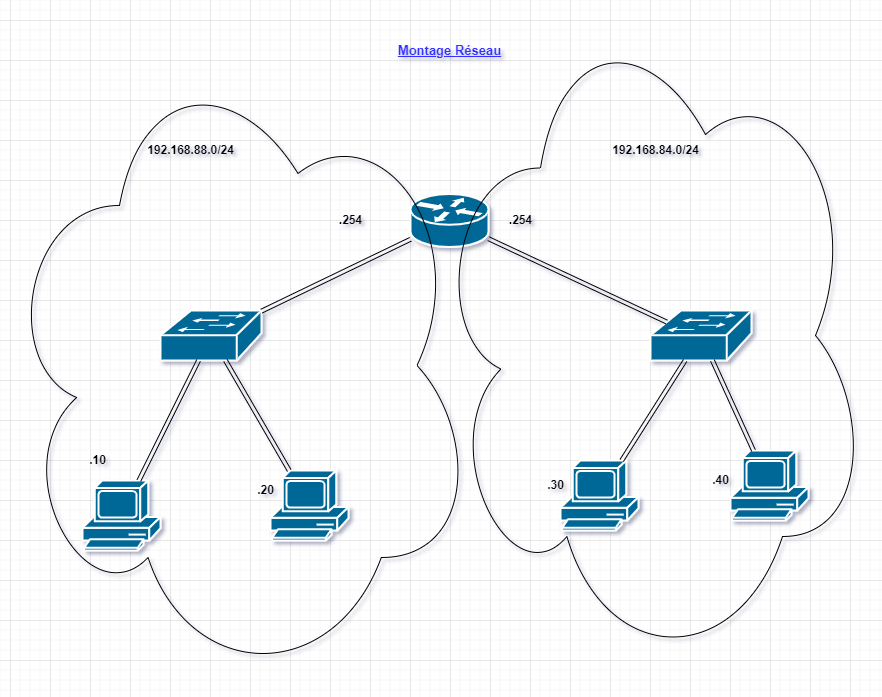

The diagram above was exported from draw.io. Its source (the exported page's mxGraphModel, read from the mxfile embedded in the PNG):
<mxGraphModel dx="1695" dy="1722" grid="1" gridSize="10" guides="1" tooltips="1" connect="1" arrows="1" fold="1" page="1" pageScale="1" pageWidth="827" pageHeight="1169" background="#FFFFFF" math="0" shadow="0">
  <root>
    <mxCell id="0" />
    <mxCell id="1" parent="0" />
    <mxCell id="hCCnYZY5B-3dmp7U9iXp-1" value="" style="shape=mxgraph.cisco.computers_and_peripherals.pc;sketch=0;html=1;pointerEvents=1;dashed=0;fillColor=#036897;strokeColor=#ffffff;strokeWidth=2;verticalLabelPosition=bottom;verticalAlign=top;align=center;outlineConnect=0;" vertex="1" parent="1">
      <mxGeometry x="510" y="360" width="78" height="70" as="geometry" />
    </mxCell>
    <mxCell id="hCCnYZY5B-3dmp7U9iXp-2" value="" style="shape=mxgraph.cisco.computers_and_peripherals.pc;sketch=0;html=1;pointerEvents=1;dashed=0;fillColor=#036897;strokeColor=#ffffff;strokeWidth=2;verticalLabelPosition=bottom;verticalAlign=top;align=center;outlineConnect=0;" vertex="1" parent="1">
      <mxGeometry x="220" y="370" width="78" height="70" as="geometry" />
    </mxCell>
    <mxCell id="hCCnYZY5B-3dmp7U9iXp-3" value="" style="shape=mxgraph.cisco.computers_and_peripherals.pc;sketch=0;html=1;pointerEvents=1;dashed=0;fillColor=#036897;strokeColor=#ffffff;strokeWidth=2;verticalLabelPosition=bottom;verticalAlign=top;align=center;outlineConnect=0;" vertex="1" parent="1">
      <mxGeometry x="680" y="350" width="78" height="70" as="geometry" />
    </mxCell>
    <mxCell id="hCCnYZY5B-3dmp7U9iXp-4" value="" style="shape=mxgraph.cisco.computers_and_peripherals.pc;sketch=0;html=1;pointerEvents=1;dashed=0;fillColor=#036897;strokeColor=#ffffff;strokeWidth=2;verticalLabelPosition=bottom;verticalAlign=top;align=center;outlineConnect=0;" vertex="1" parent="1">
      <mxGeometry x="32" y="380" width="78" height="70" as="geometry" />
    </mxCell>
    <mxCell id="hCCnYZY5B-3dmp7U9iXp-5" value="" style="shape=mxgraph.cisco.routers.router;sketch=0;html=1;pointerEvents=1;dashed=0;fillColor=#036897;strokeColor=#ffffff;strokeWidth=2;verticalLabelPosition=bottom;verticalAlign=top;align=center;outlineConnect=0;" vertex="1" parent="1">
      <mxGeometry x="360" y="93.5" width="78" height="53" as="geometry" />
    </mxCell>
    <mxCell id="hCCnYZY5B-3dmp7U9iXp-14" value="" style="shape=mxgraph.cisco.switches.workgroup_switch;sketch=0;html=1;pointerEvents=1;dashed=0;fillColor=#036897;strokeColor=#ffffff;strokeWidth=2;verticalLabelPosition=bottom;verticalAlign=top;align=center;outlineConnect=0;" vertex="1" parent="1">
      <mxGeometry x="110" y="210" width="101" height="50" as="geometry" />
    </mxCell>
    <mxCell id="hCCnYZY5B-3dmp7U9iXp-15" value="" style="shape=mxgraph.cisco.switches.workgroup_switch;sketch=0;html=1;pointerEvents=1;dashed=0;fillColor=#036897;strokeColor=#ffffff;strokeWidth=2;verticalLabelPosition=bottom;verticalAlign=top;align=center;outlineConnect=0;" vertex="1" parent="1">
      <mxGeometry x="600" y="210" width="101" height="50" as="geometry" />
    </mxCell>
    <mxCell id="hCCnYZY5B-3dmp7U9iXp-17" value="" style="shape=link;html=1;rounded=0;" edge="1" parent="1" source="hCCnYZY5B-3dmp7U9iXp-4" target="hCCnYZY5B-3dmp7U9iXp-14">
      <mxGeometry width="100" relative="1" as="geometry">
        <mxPoint x="360" y="290" as="sourcePoint" />
        <mxPoint x="460" y="290" as="targetPoint" />
        <Array as="points" />
      </mxGeometry>
    </mxCell>
    <mxCell id="hCCnYZY5B-3dmp7U9iXp-18" value="" style="shape=link;html=1;rounded=0;" edge="1" parent="1" source="hCCnYZY5B-3dmp7U9iXp-2" target="hCCnYZY5B-3dmp7U9iXp-14">
      <mxGeometry width="100" relative="1" as="geometry">
        <mxPoint x="360" y="290" as="sourcePoint" />
        <mxPoint x="460" y="290" as="targetPoint" />
      </mxGeometry>
    </mxCell>
    <mxCell id="hCCnYZY5B-3dmp7U9iXp-19" value="" style="shape=link;html=1;rounded=0;" edge="1" parent="1" source="hCCnYZY5B-3dmp7U9iXp-15" target="hCCnYZY5B-3dmp7U9iXp-1">
      <mxGeometry width="100" relative="1" as="geometry">
        <mxPoint x="360" y="290" as="sourcePoint" />
        <mxPoint x="460" y="290" as="targetPoint" />
      </mxGeometry>
    </mxCell>
    <mxCell id="hCCnYZY5B-3dmp7U9iXp-20" value="" style="shape=link;html=1;rounded=0;" edge="1" parent="1" source="hCCnYZY5B-3dmp7U9iXp-15" target="hCCnYZY5B-3dmp7U9iXp-3">
      <mxGeometry width="100" relative="1" as="geometry">
        <mxPoint x="360" y="290" as="sourcePoint" />
        <mxPoint x="460" y="290" as="targetPoint" />
      </mxGeometry>
    </mxCell>
    <mxCell id="hCCnYZY5B-3dmp7U9iXp-21" value="" style="shape=link;html=1;rounded=0;" edge="1" parent="1" source="hCCnYZY5B-3dmp7U9iXp-14" target="hCCnYZY5B-3dmp7U9iXp-5">
      <mxGeometry width="100" relative="1" as="geometry">
        <mxPoint x="360" y="290" as="sourcePoint" />
        <mxPoint x="460" y="290" as="targetPoint" />
      </mxGeometry>
    </mxCell>
    <mxCell id="hCCnYZY5B-3dmp7U9iXp-26" value="" style="ellipse;shape=cloud;whiteSpace=wrap;html=1;fillColor=none;" vertex="1" parent="1">
      <mxGeometry x="-50" y="-55" width="476" height="640" as="geometry" />
    </mxCell>
    <mxCell id="hCCnYZY5B-3dmp7U9iXp-28" value="" style="ellipse;shape=cloud;whiteSpace=wrap;html=1;gradientDirection=south;labelBackgroundColor=none;labelBorderColor=none;noLabel=1;fillColor=none;" vertex="1" parent="1">
      <mxGeometry x="380" y="-100" width="440" height="670" as="geometry" />
    </mxCell>
    <mxCell id="hCCnYZY5B-3dmp7U9iXp-29" value="&lt;b&gt;192.168.84.0/24&lt;/b&gt;" style="text;html=1;resizable=0;autosize=1;align=center;verticalAlign=middle;points=[];fillColor=none;strokeColor=none;rounded=0;" vertex="1" parent="1">
      <mxGeometry x="555" y="40" width="100" height="20" as="geometry" />
    </mxCell>
    <mxCell id="hCCnYZY5B-3dmp7U9iXp-30" value="&lt;b&gt;192.168.88.0/24&lt;/b&gt;" style="text;html=1;align=center;verticalAlign=middle;resizable=0;points=[];autosize=1;strokeColor=none;fillColor=none;" vertex="1" parent="1">
      <mxGeometry x="90" y="40" width="100" height="20" as="geometry" />
    </mxCell>
    <mxCell id="hCCnYZY5B-3dmp7U9iXp-32" value="" style="shape=link;html=1;rounded=0;exitX=0.16;exitY=0.23;exitDx=0;exitDy=0;exitPerimeter=0;" edge="1" parent="1" source="hCCnYZY5B-3dmp7U9iXp-15" target="hCCnYZY5B-3dmp7U9iXp-5">
      <mxGeometry width="100" relative="1" as="geometry">
        <mxPoint x="570" y="230" as="sourcePoint" />
        <mxPoint x="440" y="170" as="targetPoint" />
      </mxGeometry>
    </mxCell>
    <mxCell id="hCCnYZY5B-3dmp7U9iXp-33" value="&lt;b&gt;.254&lt;/b&gt;" style="text;html=1;align=center;verticalAlign=middle;resizable=0;points=[];autosize=1;strokeColor=none;fillColor=none;" vertex="1" parent="1">
      <mxGeometry x="280" y="110" width="40" height="20" as="geometry" />
    </mxCell>
    <mxCell id="hCCnYZY5B-3dmp7U9iXp-34" value="&lt;b&gt;.254&lt;/b&gt;" style="text;html=1;align=center;verticalAlign=middle;resizable=0;points=[];autosize=1;strokeColor=none;fillColor=none;" vertex="1" parent="1">
      <mxGeometry x="450" y="110" width="40" height="20" as="geometry" />
    </mxCell>
    <mxCell id="hCCnYZY5B-3dmp7U9iXp-35" value="&lt;b&gt;.10&lt;/b&gt;" style="text;html=1;align=center;verticalAlign=middle;resizable=0;points=[];autosize=1;strokeColor=none;fillColor=none;" vertex="1" parent="1">
      <mxGeometry x="32" y="350" width="30" height="20" as="geometry" />
    </mxCell>
    <mxCell id="hCCnYZY5B-3dmp7U9iXp-36" value="&lt;b&gt;.20&lt;/b&gt;" style="text;html=1;align=center;verticalAlign=middle;resizable=0;points=[];autosize=1;strokeColor=none;fillColor=none;" vertex="1" parent="1">
      <mxGeometry x="200" y="380" width="30" height="20" as="geometry" />
    </mxCell>
    <mxCell id="hCCnYZY5B-3dmp7U9iXp-37" value="&lt;b&gt;.30&lt;/b&gt;" style="text;html=1;align=center;verticalAlign=middle;resizable=0;points=[];autosize=1;strokeColor=none;fillColor=none;" vertex="1" parent="1">
      <mxGeometry x="490" y="375" width="30" height="20" as="geometry" />
    </mxCell>
    <mxCell id="hCCnYZY5B-3dmp7U9iXp-39" value="&lt;b&gt;.40&lt;/b&gt;" style="text;html=1;align=center;verticalAlign=middle;resizable=0;points=[];autosize=1;strokeColor=none;fillColor=none;" vertex="1" parent="1">
      <mxGeometry x="655" y="370" width="30" height="20" as="geometry" />
    </mxCell>
    <mxCell id="hCCnYZY5B-3dmp7U9iXp-40" value="&lt;b&gt;&lt;font style=&quot;font-size: 13px&quot; color=&quot;#3333ff&quot;&gt;&lt;u&gt;Montage Réseau&lt;/u&gt;&lt;/font&gt;&lt;/b&gt;" style="text;html=1;align=center;verticalAlign=middle;resizable=0;points=[];autosize=1;strokeColor=none;fillColor=none;fontColor=none;" vertex="1" parent="1">
      <mxGeometry x="339" y="-60" width="120" height="20" as="geometry" />
    </mxCell>
  </root>
</mxGraphModel>